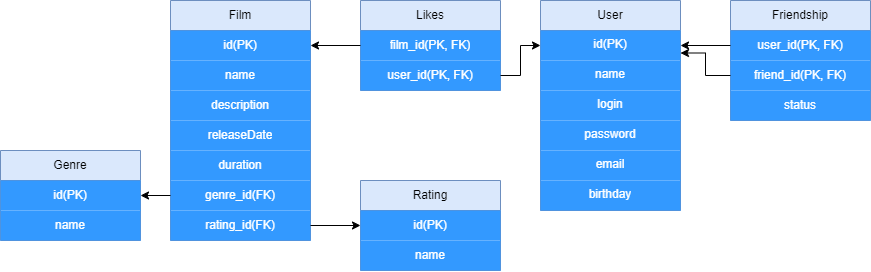

The diagram above was exported from draw.io. Its source (the exported page's mxGraphModel, read from the mxfile embedded in the PNG):
<mxGraphModel dx="2020" dy="652" grid="1" gridSize="10" guides="1" tooltips="1" connect="1" arrows="1" fold="1" page="1" pageScale="1" pageWidth="827" pageHeight="1169" math="0" shadow="0">
  <root>
    <mxCell id="0" />
    <mxCell id="1" parent="0" />
    <mxCell id="GC3ThsbhO2JIrb-_2in3-1" value="Film" style="swimlane;fontStyle=0;childLayout=stackLayout;horizontal=1;startSize=30;horizontalStack=0;resizeParent=1;resizeParentMax=0;resizeLast=0;collapsible=1;marginBottom=0;whiteSpace=wrap;html=1;fillColor=#DAE8FC;strokeColor=#6c8ebf;" vertex="1" parent="1">
      <mxGeometry x="-10" y="100" width="140" height="240" as="geometry" />
    </mxCell>
    <mxCell id="GC3ThsbhO2JIrb-_2in3-2" value="id(PK)" style="text;align=center;verticalAlign=middle;spacingLeft=4;spacingRight=4;overflow=hidden;points=[[0,0.5],[1,0.5]];portConstraint=eastwest;rotatable=0;whiteSpace=wrap;fillColor=#3399FF;horizontal=1;labelPosition=center;verticalLabelPosition=middle;html=1;fontColor=#FFFFFF;" vertex="1" parent="GC3ThsbhO2JIrb-_2in3-1">
      <mxGeometry y="30" width="140" height="30" as="geometry" />
    </mxCell>
    <mxCell id="GC3ThsbhO2JIrb-_2in3-3" value="name" style="text;strokeColor=none;fillColor=#3399FF;align=center;verticalAlign=middle;spacingLeft=4;spacingRight=4;overflow=hidden;points=[[0,0.5],[1,0.5]];portConstraint=eastwest;rotatable=0;whiteSpace=wrap;horizontal=1;labelPosition=center;verticalLabelPosition=middle;html=1;fontColor=#FFFFFF;" vertex="1" parent="GC3ThsbhO2JIrb-_2in3-1">
      <mxGeometry y="60" width="140" height="30" as="geometry" />
    </mxCell>
    <mxCell id="GC3ThsbhO2JIrb-_2in3-4" value="description" style="text;strokeColor=none;fillColor=#3399FF;align=center;verticalAlign=middle;spacingLeft=4;spacingRight=4;overflow=hidden;points=[[0,0.5],[1,0.5]];portConstraint=eastwest;rotatable=0;whiteSpace=wrap;horizontal=1;labelPosition=center;verticalLabelPosition=middle;html=1;fontColor=#FFFFFF;" vertex="1" parent="GC3ThsbhO2JIrb-_2in3-1">
      <mxGeometry y="90" width="140" height="30" as="geometry" />
    </mxCell>
    <mxCell id="GC3ThsbhO2JIrb-_2in3-5" value="releaseDate" style="text;strokeColor=none;fillColor=#3399FF;align=center;verticalAlign=middle;spacingLeft=4;spacingRight=4;overflow=hidden;points=[[0,0.5],[1,0.5]];portConstraint=eastwest;rotatable=0;whiteSpace=wrap;horizontal=1;labelPosition=center;verticalLabelPosition=middle;html=1;fontColor=#FFFFFF;" vertex="1" parent="GC3ThsbhO2JIrb-_2in3-1">
      <mxGeometry y="120" width="140" height="30" as="geometry" />
    </mxCell>
    <mxCell id="GC3ThsbhO2JIrb-_2in3-6" value="duration" style="text;strokeColor=none;fillColor=#3399FF;align=center;verticalAlign=middle;spacingLeft=4;spacingRight=4;overflow=hidden;points=[[0,0.5],[1,0.5]];portConstraint=eastwest;rotatable=0;whiteSpace=wrap;horizontal=1;labelPosition=center;verticalLabelPosition=middle;html=1;fontColor=#FFFFFF;" vertex="1" parent="GC3ThsbhO2JIrb-_2in3-1">
      <mxGeometry y="150" width="140" height="30" as="geometry" />
    </mxCell>
    <mxCell id="GC3ThsbhO2JIrb-_2in3-8" value="genre_id(FK)" style="text;strokeColor=none;fillColor=#3399FF;align=center;verticalAlign=middle;spacingLeft=4;spacingRight=4;overflow=hidden;points=[[0,0.5],[1,0.5]];portConstraint=eastwest;rotatable=0;whiteSpace=wrap;horizontal=1;labelPosition=center;verticalLabelPosition=middle;html=1;fontColor=#FFFFFF;" vertex="1" parent="GC3ThsbhO2JIrb-_2in3-1">
      <mxGeometry y="180" width="140" height="30" as="geometry" />
    </mxCell>
    <mxCell id="GC3ThsbhO2JIrb-_2in3-9" value="rating_id(FK)" style="text;align=center;verticalAlign=middle;spacingLeft=4;spacingRight=4;overflow=hidden;points=[[0,0.5],[1,0.5]];portConstraint=eastwest;rotatable=0;whiteSpace=wrap;fillColor=#3399FF;horizontal=1;labelPosition=center;verticalLabelPosition=middle;html=1;fontColor=#FFFFFF;" vertex="1" parent="GC3ThsbhO2JIrb-_2in3-1">
      <mxGeometry y="210" width="140" height="30" as="geometry" />
    </mxCell>
    <mxCell id="GC3ThsbhO2JIrb-_2in3-10" value="User" style="swimlane;fontStyle=0;childLayout=stackLayout;horizontal=1;startSize=30;horizontalStack=0;resizeParent=1;resizeParentMax=0;resizeLast=0;collapsible=1;marginBottom=0;whiteSpace=wrap;html=1;fillColor=#dae8fc;strokeColor=#6c8ebf;" vertex="1" parent="1">
      <mxGeometry x="360" y="100" width="140" height="210" as="geometry" />
    </mxCell>
    <mxCell id="GC3ThsbhO2JIrb-_2in3-11" value="id(PK)" style="text;strokeColor=none;fillColor=#3399FF;align=center;verticalAlign=top;spacingLeft=4;spacingRight=4;overflow=hidden;points=[[0,0.5],[1,0.5]];portConstraint=eastwest;rotatable=0;labelBackgroundColor=#3399FF;horizontal=1;html=1;whiteSpace=wrap;fontColor=#FFFFFF;" vertex="1" parent="GC3ThsbhO2JIrb-_2in3-10">
      <mxGeometry y="30" width="140" height="30" as="geometry" />
    </mxCell>
    <mxCell id="GC3ThsbhO2JIrb-_2in3-12" value="name" style="text;strokeColor=none;fillColor=#3399FF;align=center;verticalAlign=top;spacingLeft=4;spacingRight=4;overflow=hidden;points=[[0,0.5],[1,0.5]];portConstraint=eastwest;rotatable=0;horizontal=1;html=1;whiteSpace=wrap;fontColor=#FFFFFF;" vertex="1" parent="GC3ThsbhO2JIrb-_2in3-10">
      <mxGeometry y="60" width="140" height="30" as="geometry" />
    </mxCell>
    <mxCell id="GC3ThsbhO2JIrb-_2in3-13" value="login" style="text;strokeColor=none;fillColor=#3399FF;align=center;verticalAlign=top;spacingLeft=4;spacingRight=4;overflow=hidden;points=[[0,0.5],[1,0.5]];portConstraint=eastwest;rotatable=0;horizontal=1;html=1;whiteSpace=wrap;fontColor=#FFFFFF;" vertex="1" parent="GC3ThsbhO2JIrb-_2in3-10">
      <mxGeometry y="90" width="140" height="30" as="geometry" />
    </mxCell>
    <mxCell id="GC3ThsbhO2JIrb-_2in3-47" value="password" style="text;strokeColor=none;fillColor=#3399FF;align=center;verticalAlign=top;spacingLeft=4;spacingRight=4;overflow=hidden;points=[[0,0.5],[1,0.5]];portConstraint=eastwest;rotatable=0;horizontal=1;html=1;whiteSpace=wrap;fontColor=#FFFFFF;" vertex="1" parent="GC3ThsbhO2JIrb-_2in3-10">
      <mxGeometry y="120" width="140" height="30" as="geometry" />
    </mxCell>
    <mxCell id="GC3ThsbhO2JIrb-_2in3-14" value="email" style="text;strokeColor=none;fillColor=#3399FF;align=center;verticalAlign=top;spacingLeft=4;spacingRight=4;overflow=hidden;points=[[0,0.5],[1,0.5]];portConstraint=eastwest;rotatable=0;horizontal=1;html=1;whiteSpace=wrap;fontColor=#FFFFFF;" vertex="1" parent="GC3ThsbhO2JIrb-_2in3-10">
      <mxGeometry y="150" width="140" height="30" as="geometry" />
    </mxCell>
    <mxCell id="GC3ThsbhO2JIrb-_2in3-15" value="birthday" style="text;strokeColor=none;fillColor=#3399FF;align=center;verticalAlign=top;spacingLeft=4;spacingRight=4;overflow=hidden;points=[[0,0.5],[1,0.5]];portConstraint=eastwest;rotatable=0;horizontal=1;html=1;whiteSpace=wrap;fontColor=#FFFFFF;" vertex="1" parent="GC3ThsbhO2JIrb-_2in3-10">
      <mxGeometry y="180" width="140" height="30" as="geometry" />
    </mxCell>
    <mxCell id="GC3ThsbhO2JIrb-_2in3-19" value="Genre" style="swimlane;fontStyle=0;childLayout=stackLayout;horizontal=1;startSize=30;horizontalStack=0;resizeParent=1;resizeParentMax=0;resizeLast=0;collapsible=1;marginBottom=0;whiteSpace=wrap;html=1;fillColor=#DAE8FC;strokeColor=#6c8ebf;" vertex="1" parent="1">
      <mxGeometry x="-180" y="250" width="140" height="90" as="geometry" />
    </mxCell>
    <mxCell id="GC3ThsbhO2JIrb-_2in3-20" value="id(PK)" style="text;align=center;verticalAlign=middle;spacingLeft=4;spacingRight=4;overflow=hidden;points=[[0,0.5],[1,0.5]];portConstraint=eastwest;rotatable=0;whiteSpace=wrap;fillColor=#3399FF;horizontal=1;labelPosition=center;verticalLabelPosition=middle;html=1;fontColor=#FFFFFF;" vertex="1" parent="GC3ThsbhO2JIrb-_2in3-19">
      <mxGeometry y="30" width="140" height="30" as="geometry" />
    </mxCell>
    <mxCell id="GC3ThsbhO2JIrb-_2in3-21" value="name" style="text;strokeColor=none;fillColor=#3399FF;align=center;verticalAlign=middle;spacingLeft=4;spacingRight=4;overflow=hidden;points=[[0,0.5],[1,0.5]];portConstraint=eastwest;rotatable=0;whiteSpace=wrap;horizontal=1;labelPosition=center;verticalLabelPosition=middle;html=1;fontColor=#FFFFFF;" vertex="1" parent="GC3ThsbhO2JIrb-_2in3-19">
      <mxGeometry y="60" width="140" height="30" as="geometry" />
    </mxCell>
    <mxCell id="GC3ThsbhO2JIrb-_2in3-28" value="Rating" style="swimlane;fontStyle=0;childLayout=stackLayout;horizontal=1;startSize=30;horizontalStack=0;resizeParent=1;resizeParentMax=0;resizeLast=0;collapsible=1;marginBottom=0;whiteSpace=wrap;html=1;fillColor=#DAE8FC;strokeColor=#6c8ebf;" vertex="1" parent="1">
      <mxGeometry x="180" y="280" width="140" height="90" as="geometry" />
    </mxCell>
    <mxCell id="GC3ThsbhO2JIrb-_2in3-29" value="id(PK)" style="text;align=center;verticalAlign=middle;spacingLeft=4;spacingRight=4;overflow=hidden;points=[[0,0.5],[1,0.5]];portConstraint=eastwest;rotatable=0;whiteSpace=wrap;fillColor=#3399FF;horizontal=1;labelPosition=center;verticalLabelPosition=middle;html=1;fontColor=#FFFFFF;" vertex="1" parent="GC3ThsbhO2JIrb-_2in3-28">
      <mxGeometry y="30" width="140" height="30" as="geometry" />
    </mxCell>
    <mxCell id="GC3ThsbhO2JIrb-_2in3-30" value="name" style="text;strokeColor=none;fillColor=#3399FF;align=center;verticalAlign=middle;spacingLeft=4;spacingRight=4;overflow=hidden;points=[[0,0.5],[1,0.5]];portConstraint=eastwest;rotatable=0;whiteSpace=wrap;horizontal=1;labelPosition=center;verticalLabelPosition=middle;html=1;fontColor=#FFFFFF;" vertex="1" parent="GC3ThsbhO2JIrb-_2in3-28">
      <mxGeometry y="60" width="140" height="30" as="geometry" />
    </mxCell>
    <mxCell id="GC3ThsbhO2JIrb-_2in3-31" value="Friendship" style="swimlane;fontStyle=0;childLayout=stackLayout;horizontal=1;startSize=30;horizontalStack=0;resizeParent=1;resizeParentMax=0;resizeLast=0;collapsible=1;marginBottom=0;whiteSpace=wrap;html=1;fillColor=#DAE8FC;strokeColor=#6c8ebf;" vertex="1" parent="1">
      <mxGeometry x="550" y="100" width="140" height="120" as="geometry" />
    </mxCell>
    <mxCell id="GC3ThsbhO2JIrb-_2in3-32" value="user_id(PK, FK)" style="text;align=center;verticalAlign=middle;spacingLeft=4;spacingRight=4;overflow=hidden;points=[[0,0.5],[1,0.5]];portConstraint=eastwest;rotatable=0;whiteSpace=wrap;fillColor=#3399FF;horizontal=1;labelPosition=center;verticalLabelPosition=middle;html=1;fontColor=#FFFFFF;" vertex="1" parent="GC3ThsbhO2JIrb-_2in3-31">
      <mxGeometry y="30" width="140" height="30" as="geometry" />
    </mxCell>
    <mxCell id="GC3ThsbhO2JIrb-_2in3-33" value="friend_id(PK, FK)" style="text;strokeColor=none;fillColor=#3399FF;align=center;verticalAlign=middle;spacingLeft=4;spacingRight=4;overflow=hidden;points=[[0,0.5],[1,0.5]];portConstraint=eastwest;rotatable=0;whiteSpace=wrap;horizontal=1;labelPosition=center;verticalLabelPosition=middle;html=1;fontColor=#FFFFFF;" vertex="1" parent="GC3ThsbhO2JIrb-_2in3-31">
      <mxGeometry y="60" width="140" height="30" as="geometry" />
    </mxCell>
    <mxCell id="GC3ThsbhO2JIrb-_2in3-34" value="status" style="text;strokeColor=none;fillColor=#3399FF;align=center;verticalAlign=middle;spacingLeft=4;spacingRight=4;overflow=hidden;points=[[0,0.5],[1,0.5]];portConstraint=eastwest;rotatable=0;whiteSpace=wrap;horizontal=1;labelPosition=center;verticalLabelPosition=middle;html=1;fontColor=#FFFFFF;" vertex="1" parent="GC3ThsbhO2JIrb-_2in3-31">
      <mxGeometry y="90" width="140" height="30" as="geometry" />
    </mxCell>
    <mxCell id="GC3ThsbhO2JIrb-_2in3-35" style="edgeStyle=orthogonalEdgeStyle;rounded=0;orthogonalLoop=1;jettySize=auto;html=1;exitX=0;exitY=0.5;exitDx=0;exitDy=0;entryX=1;entryY=0.5;entryDx=0;entryDy=0;" edge="1" parent="1" source="GC3ThsbhO2JIrb-_2in3-32" target="GC3ThsbhO2JIrb-_2in3-11">
      <mxGeometry relative="1" as="geometry" />
    </mxCell>
    <mxCell id="GC3ThsbhO2JIrb-_2in3-36" style="edgeStyle=orthogonalEdgeStyle;rounded=0;orthogonalLoop=1;jettySize=auto;html=1;entryX=1;entryY=0.25;entryDx=0;entryDy=0;" edge="1" parent="1" source="GC3ThsbhO2JIrb-_2in3-33" target="GC3ThsbhO2JIrb-_2in3-10">
      <mxGeometry relative="1" as="geometry" />
    </mxCell>
    <mxCell id="GC3ThsbhO2JIrb-_2in3-37" value="Likes" style="swimlane;fontStyle=0;childLayout=stackLayout;horizontal=1;startSize=30;horizontalStack=0;resizeParent=1;resizeParentMax=0;resizeLast=0;collapsible=1;marginBottom=0;whiteSpace=wrap;html=1;fillColor=#DAE8FC;strokeColor=#6c8ebf;" vertex="1" parent="1">
      <mxGeometry x="180" y="100" width="140" height="90" as="geometry" />
    </mxCell>
    <mxCell id="GC3ThsbhO2JIrb-_2in3-38" value="film_id(PK, FK)" style="text;align=center;verticalAlign=middle;spacingLeft=4;spacingRight=4;overflow=hidden;points=[[0,0.5],[1,0.5]];portConstraint=eastwest;rotatable=0;whiteSpace=wrap;fillColor=#3399FF;horizontal=1;labelPosition=center;verticalLabelPosition=middle;html=1;fontColor=#FFFFFF;" vertex="1" parent="GC3ThsbhO2JIrb-_2in3-37">
      <mxGeometry y="30" width="140" height="30" as="geometry" />
    </mxCell>
    <mxCell id="GC3ThsbhO2JIrb-_2in3-39" value="user_id(PK, FK)" style="text;strokeColor=none;fillColor=#3399FF;align=center;verticalAlign=middle;spacingLeft=4;spacingRight=4;overflow=hidden;points=[[0,0.5],[1,0.5]];portConstraint=eastwest;rotatable=0;whiteSpace=wrap;horizontal=1;labelPosition=center;verticalLabelPosition=middle;html=1;fontColor=#FFFFFF;" vertex="1" parent="GC3ThsbhO2JIrb-_2in3-37">
      <mxGeometry y="60" width="140" height="30" as="geometry" />
    </mxCell>
    <mxCell id="GC3ThsbhO2JIrb-_2in3-41" style="edgeStyle=orthogonalEdgeStyle;rounded=0;orthogonalLoop=1;jettySize=auto;html=1;entryX=0;entryY=0.5;entryDx=0;entryDy=0;" edge="1" parent="1" source="GC3ThsbhO2JIrb-_2in3-39" target="GC3ThsbhO2JIrb-_2in3-11">
      <mxGeometry relative="1" as="geometry" />
    </mxCell>
    <mxCell id="GC3ThsbhO2JIrb-_2in3-42" style="edgeStyle=orthogonalEdgeStyle;rounded=0;orthogonalLoop=1;jettySize=auto;html=1;exitX=0;exitY=0.5;exitDx=0;exitDy=0;entryX=1;entryY=0.5;entryDx=0;entryDy=0;" edge="1" parent="1" source="GC3ThsbhO2JIrb-_2in3-38" target="GC3ThsbhO2JIrb-_2in3-2">
      <mxGeometry relative="1" as="geometry" />
    </mxCell>
    <mxCell id="GC3ThsbhO2JIrb-_2in3-43" style="edgeStyle=orthogonalEdgeStyle;rounded=0;orthogonalLoop=1;jettySize=auto;html=1;entryX=1;entryY=0.5;entryDx=0;entryDy=0;" edge="1" parent="1" source="GC3ThsbhO2JIrb-_2in3-8" target="GC3ThsbhO2JIrb-_2in3-20">
      <mxGeometry relative="1" as="geometry" />
    </mxCell>
    <mxCell id="GC3ThsbhO2JIrb-_2in3-44" style="edgeStyle=orthogonalEdgeStyle;rounded=0;orthogonalLoop=1;jettySize=auto;html=1;exitX=1;exitY=0.5;exitDx=0;exitDy=0;entryX=0;entryY=0.5;entryDx=0;entryDy=0;" edge="1" parent="1" source="GC3ThsbhO2JIrb-_2in3-9" target="GC3ThsbhO2JIrb-_2in3-29">
      <mxGeometry relative="1" as="geometry" />
    </mxCell>
  </root>
</mxGraphModel>